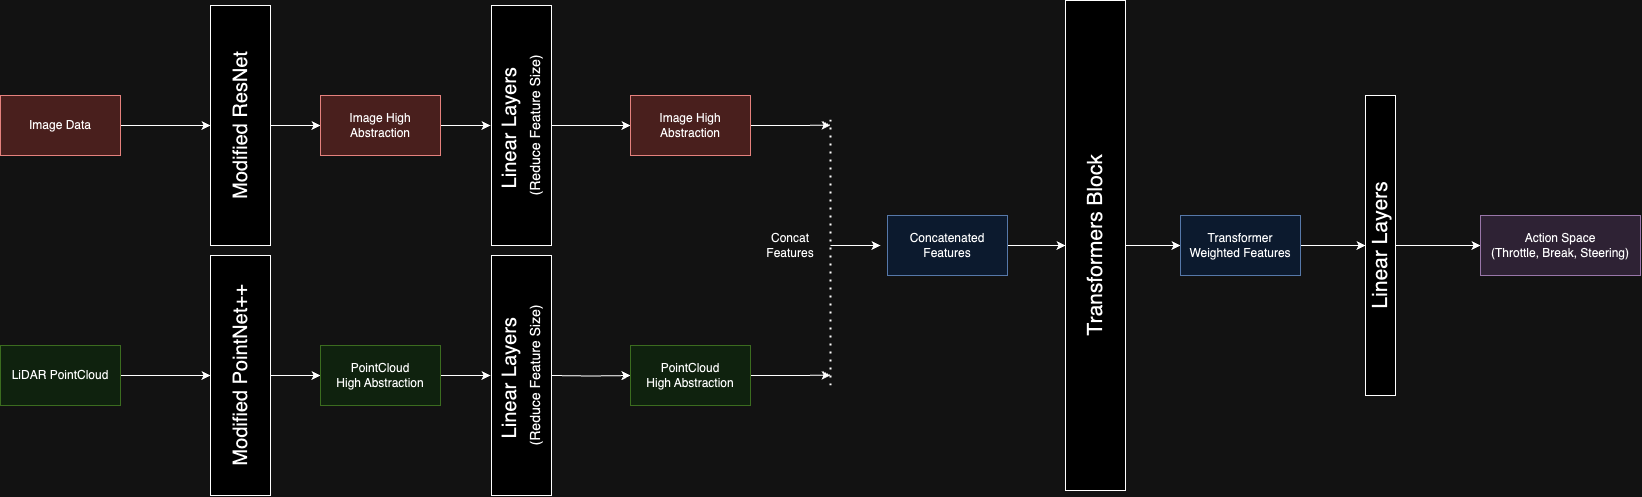

The diagram above was exported from draw.io. Its source (the exported page's mxGraphModel, read from the mxfile embedded in the PNG):
<mxGraphModel dx="2020" dy="799" grid="1" gridSize="10" guides="1" tooltips="1" connect="1" arrows="1" fold="1" page="1" pageScale="1" pageWidth="827" pageHeight="1169" math="0" shadow="0">
  <root>
    <mxCell id="0" />
    <mxCell id="1" parent="0" />
    <mxCell id="hlTED44xNGwFmrztXWmf-5" style="edgeStyle=orthogonalEdgeStyle;rounded=0;orthogonalLoop=1;jettySize=auto;html=1;exitX=1;exitY=0.5;exitDx=0;exitDy=0;entryX=0.5;entryY=0;entryDx=0;entryDy=0;" parent="1" source="hlTED44xNGwFmrztXWmf-2" target="hlTED44xNGwFmrztXWmf-4" edge="1">
      <mxGeometry relative="1" as="geometry" />
    </mxCell>
    <mxCell id="hlTED44xNGwFmrztXWmf-2" value="Image Data" style="rounded=0;whiteSpace=wrap;html=1;fillColor=#f8cecc;strokeColor=#b85450;" parent="1" vertex="1">
      <mxGeometry x="-180" y="160" width="120" height="60" as="geometry" />
    </mxCell>
    <mxCell id="hlTED44xNGwFmrztXWmf-8" value="" style="edgeStyle=orthogonalEdgeStyle;rounded=0;orthogonalLoop=1;jettySize=auto;html=1;" parent="1" source="hlTED44xNGwFmrztXWmf-3" target="hlTED44xNGwFmrztXWmf-6" edge="1">
      <mxGeometry relative="1" as="geometry" />
    </mxCell>
    <mxCell id="hlTED44xNGwFmrztXWmf-3" value="LiDAR PointCloud" style="rounded=0;whiteSpace=wrap;html=1;fillColor=#d5e8d4;strokeColor=#82b366;" parent="1" vertex="1">
      <mxGeometry x="-180" y="410" width="120" height="60" as="geometry" />
    </mxCell>
    <mxCell id="hlTED44xNGwFmrztXWmf-11" style="edgeStyle=orthogonalEdgeStyle;rounded=0;orthogonalLoop=1;jettySize=auto;html=1;exitX=0.5;exitY=1;exitDx=0;exitDy=0;entryX=0;entryY=0.5;entryDx=0;entryDy=0;" parent="1" source="hlTED44xNGwFmrztXWmf-4" target="hlTED44xNGwFmrztXWmf-9" edge="1">
      <mxGeometry relative="1" as="geometry" />
    </mxCell>
    <mxCell id="hlTED44xNGwFmrztXWmf-4" value="Modified ResNet" style="rounded=0;whiteSpace=wrap;html=1;rotation=-90;fontSize=20;" parent="1" vertex="1">
      <mxGeometry x="-60" y="160" width="240" height="60" as="geometry" />
    </mxCell>
    <mxCell id="hlTED44xNGwFmrztXWmf-13" style="edgeStyle=orthogonalEdgeStyle;rounded=0;orthogonalLoop=1;jettySize=auto;html=1;entryX=0;entryY=0.5;entryDx=0;entryDy=0;" parent="1" source="hlTED44xNGwFmrztXWmf-6" target="hlTED44xNGwFmrztXWmf-12" edge="1">
      <mxGeometry relative="1" as="geometry" />
    </mxCell>
    <mxCell id="hlTED44xNGwFmrztXWmf-6" value="Modified PointNet++" style="rounded=0;whiteSpace=wrap;html=1;rotation=-90;fontSize=20;" parent="1" vertex="1">
      <mxGeometry x="-60" y="410" width="240" height="60" as="geometry" />
    </mxCell>
    <mxCell id="hlTED44xNGwFmrztXWmf-17" style="edgeStyle=orthogonalEdgeStyle;rounded=0;orthogonalLoop=1;jettySize=auto;html=1;exitX=1;exitY=0.5;exitDx=0;exitDy=0;" parent="1" source="hlTED44xNGwFmrztXWmf-9" edge="1">
      <mxGeometry relative="1" as="geometry">
        <mxPoint x="310" y="190" as="targetPoint" />
      </mxGeometry>
    </mxCell>
    <mxCell id="hlTED44xNGwFmrztXWmf-9" value="Image High Abstraction" style="rounded=0;whiteSpace=wrap;html=1;fillColor=#f8cecc;strokeColor=#b85450;" parent="1" vertex="1">
      <mxGeometry x="140" y="160" width="120" height="60" as="geometry" />
    </mxCell>
    <mxCell id="hlTED44xNGwFmrztXWmf-33" style="edgeStyle=orthogonalEdgeStyle;rounded=0;orthogonalLoop=1;jettySize=auto;html=1;exitX=0.5;exitY=1;exitDx=0;exitDy=0;entryX=0;entryY=0.5;entryDx=0;entryDy=0;" parent="1" source="hlTED44xNGwFmrztXWmf-10" target="hlTED44xNGwFmrztXWmf-32" edge="1">
      <mxGeometry relative="1" as="geometry" />
    </mxCell>
    <mxCell id="hlTED44xNGwFmrztXWmf-10" value="&lt;font style=&quot;font-size: 21px;&quot;&gt;Transformers Block&lt;/font&gt;" style="rounded=0;whiteSpace=wrap;html=1;rotation=-90;" parent="1" vertex="1">
      <mxGeometry x="670" y="280" width="490" height="60" as="geometry" />
    </mxCell>
    <mxCell id="hlTED44xNGwFmrztXWmf-16" style="edgeStyle=orthogonalEdgeStyle;rounded=0;orthogonalLoop=1;jettySize=auto;html=1;exitX=1;exitY=0.5;exitDx=0;exitDy=0;" parent="1" source="hlTED44xNGwFmrztXWmf-12" edge="1">
      <mxGeometry relative="1" as="geometry">
        <mxPoint x="310" y="440" as="targetPoint" />
      </mxGeometry>
    </mxCell>
    <mxCell id="hlTED44xNGwFmrztXWmf-12" value="PointCloud&lt;br&gt;High Abstraction" style="rounded=0;whiteSpace=wrap;html=1;fillColor=#d5e8d4;strokeColor=#82b366;" parent="1" vertex="1">
      <mxGeometry x="140" y="410" width="120" height="60" as="geometry" />
    </mxCell>
    <mxCell id="hlTED44xNGwFmrztXWmf-20" style="edgeStyle=orthogonalEdgeStyle;rounded=0;orthogonalLoop=1;jettySize=auto;html=1;exitX=1;exitY=0.5;exitDx=0;exitDy=0;entryX=0.5;entryY=0;entryDx=0;entryDy=0;" parent="1" source="hlTED44xNGwFmrztXWmf-14" target="hlTED44xNGwFmrztXWmf-10" edge="1">
      <mxGeometry relative="1" as="geometry" />
    </mxCell>
    <mxCell id="hlTED44xNGwFmrztXWmf-14" value="Concatenated Features" style="rounded=0;whiteSpace=wrap;html=1;fillColor=#dae8fc;strokeColor=#6c8ebf;" parent="1" vertex="1">
      <mxGeometry x="707" y="280" width="120" height="60" as="geometry" />
    </mxCell>
    <mxCell id="hlTED44xNGwFmrztXWmf-15" value="" style="endArrow=none;dashed=1;html=1;dashPattern=1 3;strokeWidth=2;rounded=0;" parent="1" edge="1">
      <mxGeometry width="50" height="50" relative="1" as="geometry">
        <mxPoint x="650" y="450" as="sourcePoint" />
        <mxPoint x="650" y="180" as="targetPoint" />
      </mxGeometry>
    </mxCell>
    <mxCell id="hlTED44xNGwFmrztXWmf-18" value="" style="endArrow=classic;html=1;rounded=0;" parent="1" edge="1">
      <mxGeometry width="50" height="50" relative="1" as="geometry">
        <mxPoint x="650" y="310" as="sourcePoint" />
        <mxPoint x="700" y="310" as="targetPoint" />
      </mxGeometry>
    </mxCell>
    <mxCell id="hlTED44xNGwFmrztXWmf-19" value="Concat Features" style="text;html=1;strokeColor=none;fillColor=none;align=center;verticalAlign=middle;whiteSpace=wrap;rounded=0;" parent="1" vertex="1">
      <mxGeometry x="580" y="295" width="60" height="30" as="geometry" />
    </mxCell>
    <mxCell id="hlTED44xNGwFmrztXWmf-31" style="edgeStyle=orthogonalEdgeStyle;rounded=0;orthogonalLoop=1;jettySize=auto;html=1;exitX=0.5;exitY=1;exitDx=0;exitDy=0;entryX=0;entryY=0.5;entryDx=0;entryDy=0;" parent="1" source="hlTED44xNGwFmrztXWmf-22" target="hlTED44xNGwFmrztXWmf-30" edge="1">
      <mxGeometry relative="1" as="geometry" />
    </mxCell>
    <mxCell id="hlTED44xNGwFmrztXWmf-22" value="&lt;span style=&quot;font-size: 21px;&quot;&gt;Linear Layers&lt;br&gt;&lt;/span&gt;" style="rounded=0;whiteSpace=wrap;html=1;rotation=-90;" parent="1" vertex="1">
      <mxGeometry x="1050" y="295" width="300" height="30" as="geometry" />
    </mxCell>
    <mxCell id="hlTED44xNGwFmrztXWmf-30" value="Action Space&lt;br&gt;(Throttle, Break, Steering)" style="rounded=0;whiteSpace=wrap;html=1;fillColor=#e1d5e7;strokeColor=#9673a6;" parent="1" vertex="1">
      <mxGeometry x="1300" y="280" width="160" height="60" as="geometry" />
    </mxCell>
    <mxCell id="-7tuBJ9uiZ0mRcvtHeo2-26" style="edgeStyle=orthogonalEdgeStyle;rounded=0;orthogonalLoop=1;jettySize=auto;html=1;exitX=1;exitY=0.5;exitDx=0;exitDy=0;entryX=0.5;entryY=0;entryDx=0;entryDy=0;" edge="1" parent="1" source="hlTED44xNGwFmrztXWmf-32" target="hlTED44xNGwFmrztXWmf-22">
      <mxGeometry relative="1" as="geometry" />
    </mxCell>
    <mxCell id="hlTED44xNGwFmrztXWmf-32" value="Transformer &lt;br&gt;Weighted Features" style="rounded=0;whiteSpace=wrap;html=1;fillColor=#dae8fc;strokeColor=#6c8ebf;" parent="1" vertex="1">
      <mxGeometry x="1000" y="280" width="120" height="60" as="geometry" />
    </mxCell>
    <mxCell id="-7tuBJ9uiZ0mRcvtHeo2-21" style="edgeStyle=orthogonalEdgeStyle;rounded=0;orthogonalLoop=1;jettySize=auto;html=1;exitX=0.5;exitY=1;exitDx=0;exitDy=0;" edge="1" parent="1" source="-7tuBJ9uiZ0mRcvtHeo2-17" target="-7tuBJ9uiZ0mRcvtHeo2-19">
      <mxGeometry relative="1" as="geometry" />
    </mxCell>
    <mxCell id="-7tuBJ9uiZ0mRcvtHeo2-17" value="Linear Layers&amp;nbsp;&lt;div&gt;&lt;font style=&quot;font-size: 14px;&quot;&gt;(Reduce Feature Size)&lt;/font&gt;&lt;/div&gt;" style="rounded=0;whiteSpace=wrap;html=1;rotation=-90;fontSize=20;" vertex="1" parent="1">
      <mxGeometry x="221" y="160" width="240" height="60" as="geometry" />
    </mxCell>
    <mxCell id="-7tuBJ9uiZ0mRcvtHeo2-22" style="edgeStyle=orthogonalEdgeStyle;rounded=0;orthogonalLoop=1;jettySize=auto;html=1;exitX=0.5;exitY=1;exitDx=0;exitDy=0;entryX=0;entryY=0.5;entryDx=0;entryDy=0;" edge="1" parent="1" target="-7tuBJ9uiZ0mRcvtHeo2-20">
      <mxGeometry relative="1" as="geometry">
        <mxPoint x="371" y="440" as="sourcePoint" />
      </mxGeometry>
    </mxCell>
    <mxCell id="-7tuBJ9uiZ0mRcvtHeo2-24" style="edgeStyle=orthogonalEdgeStyle;rounded=0;orthogonalLoop=1;jettySize=auto;html=1;exitX=1;exitY=0.5;exitDx=0;exitDy=0;" edge="1" parent="1" source="-7tuBJ9uiZ0mRcvtHeo2-19">
      <mxGeometry relative="1" as="geometry">
        <mxPoint x="650" y="189.75" as="targetPoint" />
      </mxGeometry>
    </mxCell>
    <mxCell id="-7tuBJ9uiZ0mRcvtHeo2-19" value="Image High Abstraction" style="rounded=0;whiteSpace=wrap;html=1;fillColor=#f8cecc;strokeColor=#b85450;" vertex="1" parent="1">
      <mxGeometry x="450" y="160" width="120" height="60" as="geometry" />
    </mxCell>
    <mxCell id="-7tuBJ9uiZ0mRcvtHeo2-25" style="edgeStyle=orthogonalEdgeStyle;rounded=0;orthogonalLoop=1;jettySize=auto;html=1;exitX=1;exitY=0.5;exitDx=0;exitDy=0;" edge="1" parent="1" source="-7tuBJ9uiZ0mRcvtHeo2-20">
      <mxGeometry relative="1" as="geometry">
        <mxPoint x="650" y="439.75" as="targetPoint" />
      </mxGeometry>
    </mxCell>
    <mxCell id="-7tuBJ9uiZ0mRcvtHeo2-20" value="PointCloud&lt;br&gt;High Abstraction" style="rounded=0;whiteSpace=wrap;html=1;fillColor=#d5e8d4;strokeColor=#82b366;" vertex="1" parent="1">
      <mxGeometry x="450" y="410" width="120" height="60" as="geometry" />
    </mxCell>
    <mxCell id="-7tuBJ9uiZ0mRcvtHeo2-23" value="Linear Layers&amp;nbsp;&lt;div&gt;&lt;font style=&quot;font-size: 14px;&quot;&gt;(Reduce Feature Size)&lt;/font&gt;&lt;/div&gt;" style="rounded=0;whiteSpace=wrap;html=1;rotation=-90;fontSize=20;" vertex="1" parent="1">
      <mxGeometry x="221" y="410" width="240" height="60" as="geometry" />
    </mxCell>
  </root>
</mxGraphModel>